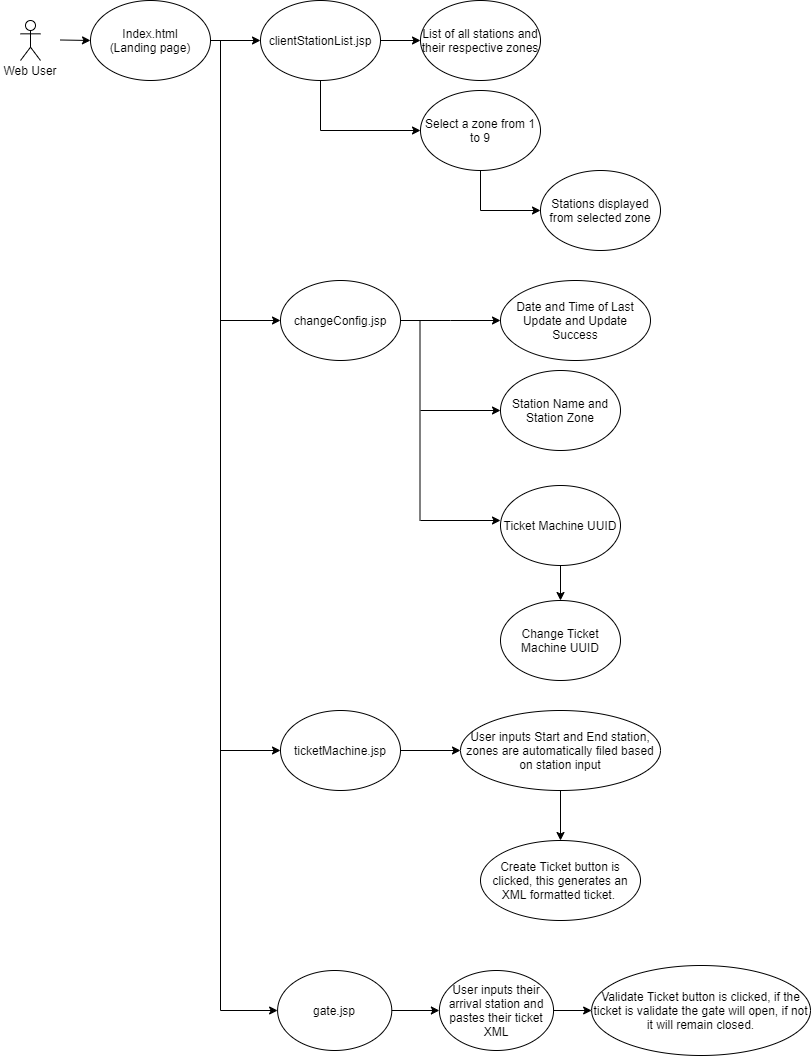

The diagram above was exported from draw.io. Its source (the exported page's mxGraphModel, read from the mxfile embedded in the PNG):
<mxGraphModel dx="1240" dy="729" grid="1" gridSize="10" guides="1" tooltips="1" connect="1" arrows="1" fold="1" page="1" pageScale="1" pageWidth="827" pageHeight="1169" math="0" shadow="0">
  <root>
    <mxCell id="0" />
    <mxCell id="1" parent="0" />
    <mxCell id="HxeGo1BEArXkyu2v1GVE-22" value="" style="group" parent="1" vertex="1" connectable="0">
      <mxGeometry x="10" y="40" width="110" height="60" as="geometry" />
    </mxCell>
    <mxCell id="HxeGo1BEArXkyu2v1GVE-12" value="" style="group" parent="HxeGo1BEArXkyu2v1GVE-22" vertex="1" connectable="0">
      <mxGeometry width="60" height="60" as="geometry" />
    </mxCell>
    <mxCell id="HxeGo1BEArXkyu2v1GVE-1" value="Actor" style="shape=umlActor;verticalLabelPosition=bottom;labelBackgroundColor=#ffffff;verticalAlign=top;html=1;outlineConnect=0;fontColor=none;noLabel=1;" parent="HxeGo1BEArXkyu2v1GVE-12" vertex="1">
      <mxGeometry x="20" width="20" height="40" as="geometry" />
    </mxCell>
    <mxCell id="HxeGo1BEArXkyu2v1GVE-11" value="Web User" style="text;html=1;strokeColor=none;fillColor=none;align=center;verticalAlign=middle;whiteSpace=wrap;rounded=0;fontColor=none;" parent="HxeGo1BEArXkyu2v1GVE-12" vertex="1">
      <mxGeometry y="40" width="60" height="20" as="geometry" />
    </mxCell>
    <mxCell id="orR-TW6nn3AXrMB1E-DI-14" value="" style="group" vertex="1" connectable="0" parent="HxeGo1BEArXkyu2v1GVE-22">
      <mxGeometry x="60" y="19.5" width="30" height="0.5" as="geometry" />
    </mxCell>
    <mxCell id="HxeGo1BEArXkyu2v1GVE-4" value="" style="endArrow=classic;html=1;" parent="orR-TW6nn3AXrMB1E-DI-14" edge="1">
      <mxGeometry width="50" height="50" relative="1" as="geometry">
        <mxPoint as="sourcePoint" />
        <mxPoint x="30" y="0.5" as="targetPoint" />
      </mxGeometry>
    </mxCell>
    <mxCell id="HxeGo1BEArXkyu2v1GVE-3" value="Index.html&lt;br&gt;(Landing page)" style="ellipse;whiteSpace=wrap;html=1;" parent="1" vertex="1">
      <mxGeometry x="100" y="20" width="120" height="80" as="geometry" />
    </mxCell>
    <mxCell id="HxeGo1BEArXkyu2v1GVE-5" value="" style="endArrow=none;html=1;" parent="1" edge="1">
      <mxGeometry width="50" height="50" relative="1" as="geometry">
        <mxPoint x="220" y="60" as="sourcePoint" />
        <mxPoint x="250" y="60" as="targetPoint" />
      </mxGeometry>
    </mxCell>
    <mxCell id="orR-TW6nn3AXrMB1E-DI-10" value="" style="group" vertex="1" connectable="0" parent="1">
      <mxGeometry x="220" y="20" width="450" height="250" as="geometry" />
    </mxCell>
    <mxCell id="HxeGo1BEArXkyu2v1GVE-25" value="" style="endArrow=classic;html=1;fontColor=none;exitX=1;exitY=0.5;exitDx=0;exitDy=0;" parent="orR-TW6nn3AXrMB1E-DI-10" source="HxeGo1BEArXkyu2v1GVE-26" edge="1">
      <mxGeometry width="50" height="50" relative="1" as="geometry">
        <mxPoint x="80" y="220" as="sourcePoint" />
        <mxPoint x="310" y="40" as="targetPoint" />
      </mxGeometry>
    </mxCell>
    <mxCell id="HxeGo1BEArXkyu2v1GVE-27" value="" style="endArrow=none;html=1;fontColor=none;entryX=0.5;entryY=1;entryDx=0;entryDy=0;" parent="orR-TW6nn3AXrMB1E-DI-10" target="HxeGo1BEArXkyu2v1GVE-8" edge="1">
      <mxGeometry width="50" height="50" relative="1" as="geometry">
        <mxPoint x="110" y="130" as="sourcePoint" />
        <mxPoint x="190" y="90" as="targetPoint" />
      </mxGeometry>
    </mxCell>
    <mxCell id="HxeGo1BEArXkyu2v1GVE-28" value="" style="endArrow=classic;html=1;fontColor=none;entryX=0;entryY=0.5;entryDx=0;entryDy=0;" parent="orR-TW6nn3AXrMB1E-DI-10" edge="1" target="HxeGo1BEArXkyu2v1GVE-29">
      <mxGeometry width="50" height="50" relative="1" as="geometry">
        <mxPoint x="110" y="130" as="sourcePoint" />
        <mxPoint x="270" y="129.5" as="targetPoint" />
      </mxGeometry>
    </mxCell>
    <mxCell id="HxeGo1BEArXkyu2v1GVE-29" value="Select a zone from 1 to 9" style="ellipse;whiteSpace=wrap;html=1;fontColor=none;" parent="orR-TW6nn3AXrMB1E-DI-10" vertex="1">
      <mxGeometry x="210" y="90" width="120" height="80" as="geometry" />
    </mxCell>
    <mxCell id="HxeGo1BEArXkyu2v1GVE-30" value="" style="endArrow=none;html=1;fontColor=none;entryX=0.5;entryY=1;entryDx=0;entryDy=0;" parent="orR-TW6nn3AXrMB1E-DI-10" target="HxeGo1BEArXkyu2v1GVE-29" edge="1">
      <mxGeometry width="50" height="50" relative="1" as="geometry">
        <mxPoint x="270" y="210" as="sourcePoint" />
        <mxPoint x="250" y="170" as="targetPoint" />
      </mxGeometry>
    </mxCell>
    <mxCell id="HxeGo1BEArXkyu2v1GVE-31" value="" style="endArrow=classic;html=1;fontColor=none;" parent="orR-TW6nn3AXrMB1E-DI-10" edge="1">
      <mxGeometry width="50" height="50" relative="1" as="geometry">
        <mxPoint x="270" y="210" as="sourcePoint" />
        <mxPoint x="330" y="210" as="targetPoint" />
      </mxGeometry>
    </mxCell>
    <mxCell id="HxeGo1BEArXkyu2v1GVE-32" value="Stations displayed from selected zone" style="ellipse;whiteSpace=wrap;html=1;" parent="orR-TW6nn3AXrMB1E-DI-10" vertex="1">
      <mxGeometry x="330" y="170" width="120" height="80" as="geometry" />
    </mxCell>
    <mxCell id="HxeGo1BEArXkyu2v1GVE-7" value="" style="endArrow=classic;html=1;" parent="orR-TW6nn3AXrMB1E-DI-10" edge="1">
      <mxGeometry width="50" height="50" relative="1" as="geometry">
        <mxPoint y="40" as="sourcePoint" />
        <mxPoint x="50" y="40" as="targetPoint" />
      </mxGeometry>
    </mxCell>
    <mxCell id="HxeGo1BEArXkyu2v1GVE-8" value="clientStationList.jsp" style="ellipse;whiteSpace=wrap;html=1;" parent="orR-TW6nn3AXrMB1E-DI-10" vertex="1">
      <mxGeometry x="50" width="120" height="80" as="geometry" />
    </mxCell>
    <mxCell id="HxeGo1BEArXkyu2v1GVE-26" value="List of all stations and their respective zones" style="ellipse;whiteSpace=wrap;html=1;fontColor=none;" parent="orR-TW6nn3AXrMB1E-DI-10" vertex="1">
      <mxGeometry x="210" width="120" height="80" as="geometry" />
    </mxCell>
    <mxCell id="orR-TW6nn3AXrMB1E-DI-6" value="" style="endArrow=classic;html=1;fontColor=none;exitX=1;exitY=0.5;exitDx=0;exitDy=0;" edge="1" parent="orR-TW6nn3AXrMB1E-DI-10" source="HxeGo1BEArXkyu2v1GVE-8" target="HxeGo1BEArXkyu2v1GVE-26">
      <mxGeometry width="50" height="50" relative="1" as="geometry">
        <mxPoint x="430" y="60" as="sourcePoint" />
        <mxPoint x="570" y="60" as="targetPoint" />
      </mxGeometry>
    </mxCell>
    <mxCell id="HxeGo1BEArXkyu2v1GVE-6" value="" style="endArrow=none;html=1;" parent="1" edge="1">
      <mxGeometry width="50" height="50" relative="1" as="geometry">
        <mxPoint x="230" y="1030" as="sourcePoint" />
        <mxPoint x="230" y="60" as="targetPoint" />
      </mxGeometry>
    </mxCell>
    <mxCell id="orR-TW6nn3AXrMB1E-DI-11" value="" style="group" vertex="1" connectable="0" parent="1">
      <mxGeometry x="230" y="985" width="590" height="90" as="geometry" />
    </mxCell>
    <mxCell id="HxeGo1BEArXkyu2v1GVE-19" value="gate.jsp" style="ellipse;whiteSpace=wrap;html=1;" parent="orR-TW6nn3AXrMB1E-DI-11" vertex="1">
      <mxGeometry x="57.09677419354839" y="5" width="114.19354838709678" height="80" as="geometry" />
    </mxCell>
    <mxCell id="HxeGo1BEArXkyu2v1GVE-18" value="" style="endArrow=classic;html=1;" parent="orR-TW6nn3AXrMB1E-DI-11" edge="1">
      <mxGeometry width="50" height="50" relative="1" as="geometry">
        <mxPoint y="45" as="sourcePoint" />
        <mxPoint x="57.09677419354839" y="45" as="targetPoint" />
      </mxGeometry>
    </mxCell>
    <mxCell id="orR-TW6nn3AXrMB1E-DI-1" value="" style="endArrow=classic;html=1;exitX=1;exitY=0.5;exitDx=0;exitDy=0;entryX=0;entryY=0.5;entryDx=0;entryDy=0;" edge="1" parent="orR-TW6nn3AXrMB1E-DI-11" source="HxeGo1BEArXkyu2v1GVE-19" target="orR-TW6nn3AXrMB1E-DI-2">
      <mxGeometry width="50" height="50" relative="1" as="geometry">
        <mxPoint x="247.4193548387097" y="54.5" as="sourcePoint" />
        <mxPoint x="295" y="55" as="targetPoint" />
      </mxGeometry>
    </mxCell>
    <mxCell id="orR-TW6nn3AXrMB1E-DI-2" value="User inputs their arrival station and pastes their ticket XML" style="ellipse;whiteSpace=wrap;html=1;" vertex="1" parent="orR-TW6nn3AXrMB1E-DI-11">
      <mxGeometry x="218.8709677419355" y="5" width="114.19354838709678" height="80" as="geometry" />
    </mxCell>
    <mxCell id="orR-TW6nn3AXrMB1E-DI-3" value="" style="endArrow=classic;html=1;exitX=1;exitY=0.5;exitDx=0;exitDy=0;" edge="1" parent="orR-TW6nn3AXrMB1E-DI-11" source="orR-TW6nn3AXrMB1E-DI-2">
      <mxGeometry width="50" height="50" relative="1" as="geometry">
        <mxPoint x="418.7096774193549" y="55" as="sourcePoint" />
        <mxPoint x="371.1290322580645" y="45" as="targetPoint" />
      </mxGeometry>
    </mxCell>
    <mxCell id="orR-TW6nn3AXrMB1E-DI-4" value="Validate Ticket button is clicked, if the ticket is validate the gate will open, if not it will remain closed." style="ellipse;whiteSpace=wrap;html=1;" vertex="1" parent="orR-TW6nn3AXrMB1E-DI-11">
      <mxGeometry x="371.1290322580645" width="218.8709677419355" height="90" as="geometry" />
    </mxCell>
    <mxCell id="orR-TW6nn3AXrMB1E-DI-12" value="" style="group" vertex="1" connectable="0" parent="1">
      <mxGeometry x="230" y="730" width="440" height="210" as="geometry" />
    </mxCell>
    <mxCell id="HxeGo1BEArXkyu2v1GVE-49" value="" style="endArrow=classic;html=1;fontColor=none;exitX=1;exitY=0.5;exitDx=0;exitDy=0;" parent="orR-TW6nn3AXrMB1E-DI-12" source="HxeGo1BEArXkyu2v1GVE-16" edge="1">
      <mxGeometry width="50" height="50" relative="1" as="geometry">
        <mxPoint x="130" y="-40" as="sourcePoint" />
        <mxPoint x="240" y="40" as="targetPoint" />
      </mxGeometry>
    </mxCell>
    <mxCell id="HxeGo1BEArXkyu2v1GVE-15" value="" style="endArrow=classic;html=1;" parent="orR-TW6nn3AXrMB1E-DI-12" edge="1">
      <mxGeometry width="50" height="50" relative="1" as="geometry">
        <mxPoint y="40" as="sourcePoint" />
        <mxPoint x="60" y="40" as="targetPoint" />
      </mxGeometry>
    </mxCell>
    <mxCell id="HxeGo1BEArXkyu2v1GVE-16" value="ticketMachine.jsp" style="ellipse;whiteSpace=wrap;html=1;" parent="orR-TW6nn3AXrMB1E-DI-12" vertex="1">
      <mxGeometry x="60" width="120" height="80" as="geometry" />
    </mxCell>
    <mxCell id="HxeGo1BEArXkyu2v1GVE-50" value="User inputs Start and End station, zones are automatically filed based on station input" style="ellipse;whiteSpace=wrap;html=1;fontColor=none;" parent="orR-TW6nn3AXrMB1E-DI-12" vertex="1">
      <mxGeometry x="240" width="200" height="80" as="geometry" />
    </mxCell>
    <mxCell id="HxeGo1BEArXkyu2v1GVE-52" value="Create Ticket button is clicked, this generates an XML formatted ticket.&amp;nbsp;" style="ellipse;whiteSpace=wrap;html=1;fontColor=none;" parent="orR-TW6nn3AXrMB1E-DI-12" vertex="1">
      <mxGeometry x="260" y="130" width="160" height="80" as="geometry" />
    </mxCell>
    <mxCell id="HxeGo1BEArXkyu2v1GVE-54" value="" style="endArrow=classic;html=1;fontColor=none;exitX=0.5;exitY=1;exitDx=0;exitDy=0;" parent="orR-TW6nn3AXrMB1E-DI-12" source="HxeGo1BEArXkyu2v1GVE-50" edge="1" target="HxeGo1BEArXkyu2v1GVE-52">
      <mxGeometry width="50" height="50" relative="1" as="geometry">
        <mxPoint x="210" y="190" as="sourcePoint" />
        <mxPoint x="420" y="130" as="targetPoint" />
      </mxGeometry>
    </mxCell>
    <mxCell id="orR-TW6nn3AXrMB1E-DI-13" value="" style="group" vertex="1" connectable="0" parent="1">
      <mxGeometry x="230" y="300" width="430" height="400" as="geometry" />
    </mxCell>
    <mxCell id="HxeGo1BEArXkyu2v1GVE-9" value="changeConfig.jsp" style="ellipse;whiteSpace=wrap;html=1;" parent="orR-TW6nn3AXrMB1E-DI-13" vertex="1">
      <mxGeometry x="60" width="120" height="80" as="geometry" />
    </mxCell>
    <mxCell id="HxeGo1BEArXkyu2v1GVE-10" value="" style="endArrow=classic;html=1;" parent="orR-TW6nn3AXrMB1E-DI-13" edge="1">
      <mxGeometry width="50" height="50" relative="1" as="geometry">
        <mxPoint y="40" as="sourcePoint" />
        <mxPoint x="60" y="40" as="targetPoint" />
        <Array as="points" />
      </mxGeometry>
    </mxCell>
    <mxCell id="HxeGo1BEArXkyu2v1GVE-37" value="" style="endArrow=classic;html=1;fontColor=none;" parent="orR-TW6nn3AXrMB1E-DI-13" edge="1">
      <mxGeometry width="50" height="50" relative="1" as="geometry">
        <mxPoint x="230" y="40" as="sourcePoint" />
        <mxPoint x="280" y="40" as="targetPoint" />
      </mxGeometry>
    </mxCell>
    <mxCell id="HxeGo1BEArXkyu2v1GVE-38" value="Date and Time of Last Update and Update Success" style="ellipse;whiteSpace=wrap;html=1;" parent="orR-TW6nn3AXrMB1E-DI-13" vertex="1">
      <mxGeometry x="280" width="150" height="80" as="geometry" />
    </mxCell>
    <mxCell id="HxeGo1BEArXkyu2v1GVE-39" value="" style="endArrow=none;html=1;fontColor=none;exitX=1;exitY=0.5;exitDx=0;exitDy=0;" parent="orR-TW6nn3AXrMB1E-DI-13" source="HxeGo1BEArXkyu2v1GVE-9" edge="1">
      <mxGeometry width="50" height="50" relative="1" as="geometry">
        <mxPoint x="120" y="-20" as="sourcePoint" />
        <mxPoint x="230" y="40" as="targetPoint" />
      </mxGeometry>
    </mxCell>
    <mxCell id="HxeGo1BEArXkyu2v1GVE-40" value="" style="endArrow=none;html=1;fontColor=none;" parent="orR-TW6nn3AXrMB1E-DI-13" edge="1">
      <mxGeometry width="50" height="50" relative="1" as="geometry">
        <mxPoint x="199.5" y="40" as="sourcePoint" />
        <mxPoint x="199.5" y="240" as="targetPoint" />
      </mxGeometry>
    </mxCell>
    <mxCell id="HxeGo1BEArXkyu2v1GVE-41" value="" style="endArrow=classic;html=1;fontColor=none;" parent="orR-TW6nn3AXrMB1E-DI-13" edge="1">
      <mxGeometry width="50" height="50" relative="1" as="geometry">
        <mxPoint x="200" y="130" as="sourcePoint" />
        <mxPoint x="280" y="130" as="targetPoint" />
      </mxGeometry>
    </mxCell>
    <mxCell id="HxeGo1BEArXkyu2v1GVE-42" value="Station Name and Station Zone" style="ellipse;whiteSpace=wrap;html=1;" parent="orR-TW6nn3AXrMB1E-DI-13" vertex="1">
      <mxGeometry x="280" y="90" width="120" height="80" as="geometry" />
    </mxCell>
    <mxCell id="HxeGo1BEArXkyu2v1GVE-43" value="" style="endArrow=classic;html=1;fontColor=none;" parent="orR-TW6nn3AXrMB1E-DI-13" edge="1">
      <mxGeometry width="50" height="50" relative="1" as="geometry">
        <mxPoint x="200" y="240" as="sourcePoint" />
        <mxPoint x="280" y="240" as="targetPoint" />
      </mxGeometry>
    </mxCell>
    <mxCell id="HxeGo1BEArXkyu2v1GVE-44" value="Ticket Machine UUID" style="ellipse;whiteSpace=wrap;html=1;" parent="orR-TW6nn3AXrMB1E-DI-13" vertex="1">
      <mxGeometry x="280" y="205" width="120" height="80" as="geometry" />
    </mxCell>
    <mxCell id="HxeGo1BEArXkyu2v1GVE-46" value="" style="endArrow=classic;html=1;fontColor=none;exitX=0.5;exitY=1;exitDx=0;exitDy=0;entryX=0.5;entryY=0;entryDx=0;entryDy=0;" parent="orR-TW6nn3AXrMB1E-DI-13" source="HxeGo1BEArXkyu2v1GVE-44" target="HxeGo1BEArXkyu2v1GVE-47" edge="1">
      <mxGeometry width="50" height="50" relative="1" as="geometry">
        <mxPoint x="420" y="320" as="sourcePoint" />
        <mxPoint x="410" y="320" as="targetPoint" />
      </mxGeometry>
    </mxCell>
    <mxCell id="HxeGo1BEArXkyu2v1GVE-47" value="Change Ticket Machine UUID" style="ellipse;whiteSpace=wrap;html=1;fontColor=none;" parent="orR-TW6nn3AXrMB1E-DI-13" vertex="1">
      <mxGeometry x="280" y="320" width="120" height="80" as="geometry" />
    </mxCell>
  </root>
</mxGraphModel>